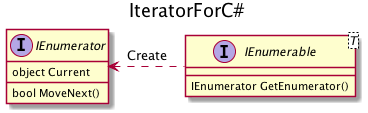

The diagram above was rendered by PlantUML. Its source (embedded in the PNG):
@startuml IteratorForC#

title IteratorForC#

interface IEnumerator {
  bool MoveNext()
  object Current
}

interface IEnumerable<T> {
  IEnumerator GetEnumerator()
}

IEnumerable .left.> IEnumerator : Create

@enduml